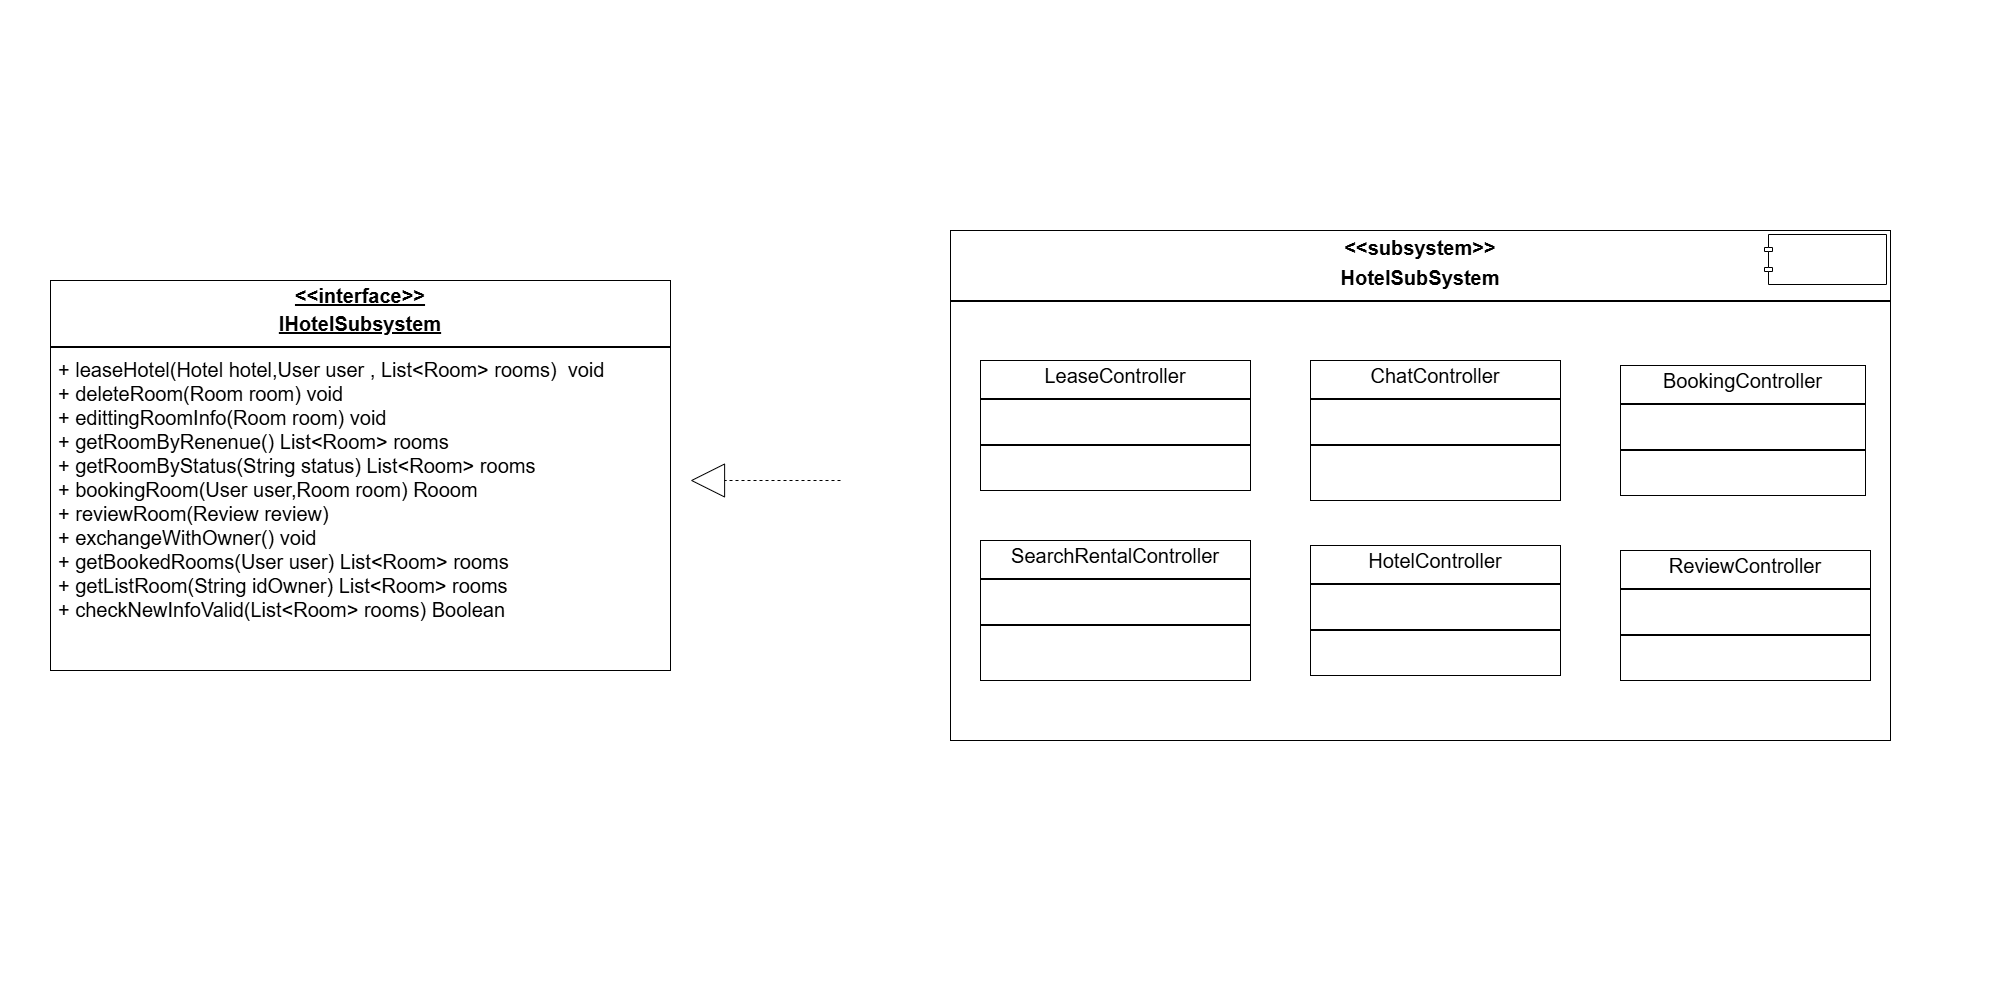

The diagram above was exported from draw.io. Its source (the exported page's mxGraphModel, read from the mxfile embedded in the PNG):
<mxGraphModel dx="4605" dy="1558" grid="1" gridSize="10" guides="1" tooltips="1" connect="1" arrows="1" fold="1" page="1" pageScale="1" pageWidth="2000" pageHeight="1000" math="0" shadow="0">
  <root>
    <mxCell id="0" />
    <mxCell id="1" parent="0" />
    <mxCell id="7V0281WcAdzY9u0eLWtb-1" value="&lt;p style=&quot;margin:0px;margin-top:4px;text-align:center;text-decoration:underline;&quot;&gt;&lt;b&gt;&amp;lt;&amp;lt;interface&amp;gt;&amp;gt;&lt;/b&gt;&lt;/p&gt;&lt;p style=&quot;margin:0px;margin-top:4px;text-align:center;text-decoration:underline;&quot;&gt;&lt;b&gt;IHotelSubsystem&lt;/b&gt;&lt;/p&gt;&lt;hr style=&quot;border-style:solid;&quot;&gt;&lt;p style=&quot;margin:0px;margin-left:8px;&quot;&gt;+ leaseHotel(Hotel hotel,User user , List&amp;lt;Room&amp;gt; rooms)&amp;nbsp; void&lt;/p&gt;&lt;p style=&quot;margin:0px;margin-left:8px;&quot;&gt;+ deleteRoom(Room room) void&lt;/p&gt;&lt;p style=&quot;margin:0px;margin-left:8px;&quot;&gt;+ edittingRoomInfo(Room room) void&lt;/p&gt;&lt;p style=&quot;margin:0px;margin-left:8px;&quot;&gt;+ getRoomByRenenue() List&amp;lt;Room&amp;gt; rooms&lt;/p&gt;&lt;p style=&quot;margin:0px;margin-left:8px;&quot;&gt;+ getRoomByStatus(String status) List&amp;lt;Room&amp;gt; rooms&lt;/p&gt;&lt;p style=&quot;margin:0px;margin-left:8px;&quot;&gt;+ bookingRoom(User user,Room room) Rooom&lt;/p&gt;&lt;p style=&quot;margin:0px;margin-left:8px;&quot;&gt;+ reviewRoom(Review review)&amp;nbsp;&lt;/p&gt;&lt;p style=&quot;margin:0px;margin-left:8px;&quot;&gt;+ exchangeWithOwner() void&lt;/p&gt;&lt;p style=&quot;margin:0px;margin-left:8px;&quot;&gt;+ getBookedRooms(User user) List&amp;lt;Room&amp;gt; rooms&lt;/p&gt;&lt;p style=&quot;margin:0px;margin-left:8px;&quot;&gt;+ getListRoom(String idOwner) List&amp;lt;Room&amp;gt; rooms&lt;/p&gt;&lt;p style=&quot;margin:0px;margin-left:8px;&quot;&gt;+ checkNewInfoValid(List&amp;lt;Room&amp;gt; rooms) Boolean&lt;/p&gt;" style="verticalAlign=top;align=left;overflow=fill;html=1;whiteSpace=wrap;fontSize=20;" parent="1" vertex="1">
      <mxGeometry x="-1950" y="280" width="620" height="390" as="geometry" />
    </mxCell>
    <mxCell id="7V0281WcAdzY9u0eLWtb-7" value="&lt;p style=&quot;margin:0px;margin-top:6px;text-align:center;&quot;&gt;&lt;b&gt;&amp;lt;&amp;lt;subsystem&amp;gt;&amp;gt;&lt;/b&gt;&lt;/p&gt;&lt;p style=&quot;margin:0px;margin-top:6px;text-align:center;&quot;&gt;&lt;b&gt;HotelSubSystem&lt;/b&gt;&lt;/p&gt;&lt;hr style=&quot;border-style:solid;&quot;&gt;&lt;p style=&quot;margin:0px;margin-left:8px;&quot;&gt;&lt;br&gt;&lt;/p&gt;" style="align=left;overflow=fill;html=1;dropTarget=0;whiteSpace=wrap;fontSize=20;" parent="1" vertex="1">
      <mxGeometry x="-1050" y="230" width="940" height="510" as="geometry" />
    </mxCell>
    <mxCell id="7V0281WcAdzY9u0eLWtb-8" value="" style="shape=component;jettyWidth=8;jettyHeight=4;fontSize=20;" parent="7V0281WcAdzY9u0eLWtb-7" vertex="1">
      <mxGeometry x="1" width="122" height="50" relative="1" as="geometry">
        <mxPoint x="-126" y="4" as="offset" />
      </mxGeometry>
    </mxCell>
    <mxCell id="7V0281WcAdzY9u0eLWtb-14" value="&lt;p style=&quot;margin:0px;margin-top:4px;text-align:center;&quot;&gt;HotelController&lt;/p&gt;&lt;hr style=&quot;border-style:solid;&quot;&gt;&lt;p style=&quot;margin:0px;margin-left:4px;&quot;&gt;&lt;br&gt;&lt;/p&gt;&lt;hr style=&quot;border-style:solid;&quot;&gt;&lt;p style=&quot;margin:0px;margin-left:4px;&quot;&gt;&lt;br&gt;&lt;/p&gt;" style="verticalAlign=top;align=left;overflow=fill;html=1;whiteSpace=wrap;fontSize=20;" parent="1" vertex="1">
      <mxGeometry x="-690" y="545" width="250" height="130" as="geometry" />
    </mxCell>
    <mxCell id="7V0281WcAdzY9u0eLWtb-15" value="&lt;p style=&quot;margin:0px;margin-top:4px;text-align:center;&quot;&gt;BookingController&lt;/p&gt;&lt;hr style=&quot;border-style:solid;&quot;&gt;&lt;p style=&quot;margin:0px;margin-left:4px;&quot;&gt;&lt;br&gt;&lt;/p&gt;&lt;hr style=&quot;border-style:solid;&quot;&gt;&lt;p style=&quot;margin:0px;margin-left:4px;&quot;&gt;&lt;br&gt;&lt;/p&gt;" style="verticalAlign=top;align=left;overflow=fill;html=1;whiteSpace=wrap;fontSize=20;" parent="1" vertex="1">
      <mxGeometry x="-380" y="365" width="245" height="130" as="geometry" />
    </mxCell>
    <mxCell id="7V0281WcAdzY9u0eLWtb-16" value="&lt;p style=&quot;margin:0px;margin-top:4px;text-align:center;&quot;&gt;ReviewController&lt;/p&gt;&lt;hr style=&quot;border-style:solid;&quot;&gt;&lt;p style=&quot;margin:0px;margin-left:4px;&quot;&gt;&lt;br&gt;&lt;/p&gt;&lt;hr style=&quot;border-style:solid;&quot;&gt;&lt;p style=&quot;margin:0px;margin-left:4px;&quot;&gt;&lt;br&gt;&lt;/p&gt;" style="verticalAlign=top;align=left;overflow=fill;html=1;whiteSpace=wrap;fontSize=20;" parent="1" vertex="1">
      <mxGeometry x="-380" y="550" width="250" height="130" as="geometry" />
    </mxCell>
    <mxCell id="7V0281WcAdzY9u0eLWtb-17" value="&lt;p style=&quot;margin:0px;margin-top:4px;text-align:center;&quot;&gt;ChatController&lt;/p&gt;&lt;hr style=&quot;border-style:solid;&quot;&gt;&lt;p style=&quot;margin:0px;margin-left:4px;&quot;&gt;&lt;br&gt;&lt;/p&gt;&lt;hr style=&quot;border-style:solid;&quot;&gt;&lt;p style=&quot;margin:0px;margin-left:4px;&quot;&gt;&lt;br&gt;&lt;/p&gt;" style="verticalAlign=top;align=left;overflow=fill;html=1;whiteSpace=wrap;fontSize=20;" parent="1" vertex="1">
      <mxGeometry x="-690" y="360" width="250" height="140" as="geometry" />
    </mxCell>
    <mxCell id="7V0281WcAdzY9u0eLWtb-19" value="&lt;p style=&quot;margin:0px;margin-top:4px;text-align:center;&quot;&gt;LeaseController&lt;/p&gt;&lt;hr style=&quot;border-style:solid;&quot;&gt;&lt;p style=&quot;margin:0px;margin-left:4px;&quot;&gt;&lt;br&gt;&lt;/p&gt;&lt;hr style=&quot;border-style:solid;&quot;&gt;&lt;p style=&quot;margin:0px;margin-left:4px;&quot;&gt;&lt;br&gt;&lt;/p&gt;" style="verticalAlign=top;align=left;overflow=fill;html=1;whiteSpace=wrap;fontSize=20;" parent="1" vertex="1">
      <mxGeometry x="-1020" y="360" width="270" height="130" as="geometry" />
    </mxCell>
    <mxCell id="7V0281WcAdzY9u0eLWtb-20" value="&lt;p style=&quot;margin:0px;margin-top:4px;text-align:center;&quot;&gt;SearchRentalController&lt;/p&gt;&lt;hr style=&quot;border-style:solid;&quot;&gt;&lt;p style=&quot;margin:0px;margin-left:4px;&quot;&gt;&lt;br&gt;&lt;/p&gt;&lt;hr style=&quot;border-style:solid;&quot;&gt;&lt;p style=&quot;margin:0px;margin-left:4px;&quot;&gt;&lt;br&gt;&lt;/p&gt;" style="verticalAlign=top;align=left;overflow=fill;html=1;whiteSpace=wrap;fontSize=20;" parent="1" vertex="1">
      <mxGeometry x="-1020" y="540" width="270" height="140" as="geometry" />
    </mxCell>
    <mxCell id="7V0281WcAdzY9u0eLWtb-24" value="" style="html=1;verticalAlign=bottom;endArrow=block;dashed=1;endSize=32;curved=0;rounded=0;endFill=0;" parent="1" edge="1">
      <mxGeometry relative="1" as="geometry">
        <mxPoint x="-1160" y="480" as="sourcePoint" />
        <mxPoint x="-1310" y="480" as="targetPoint" />
      </mxGeometry>
    </mxCell>
  </root>
</mxGraphModel>